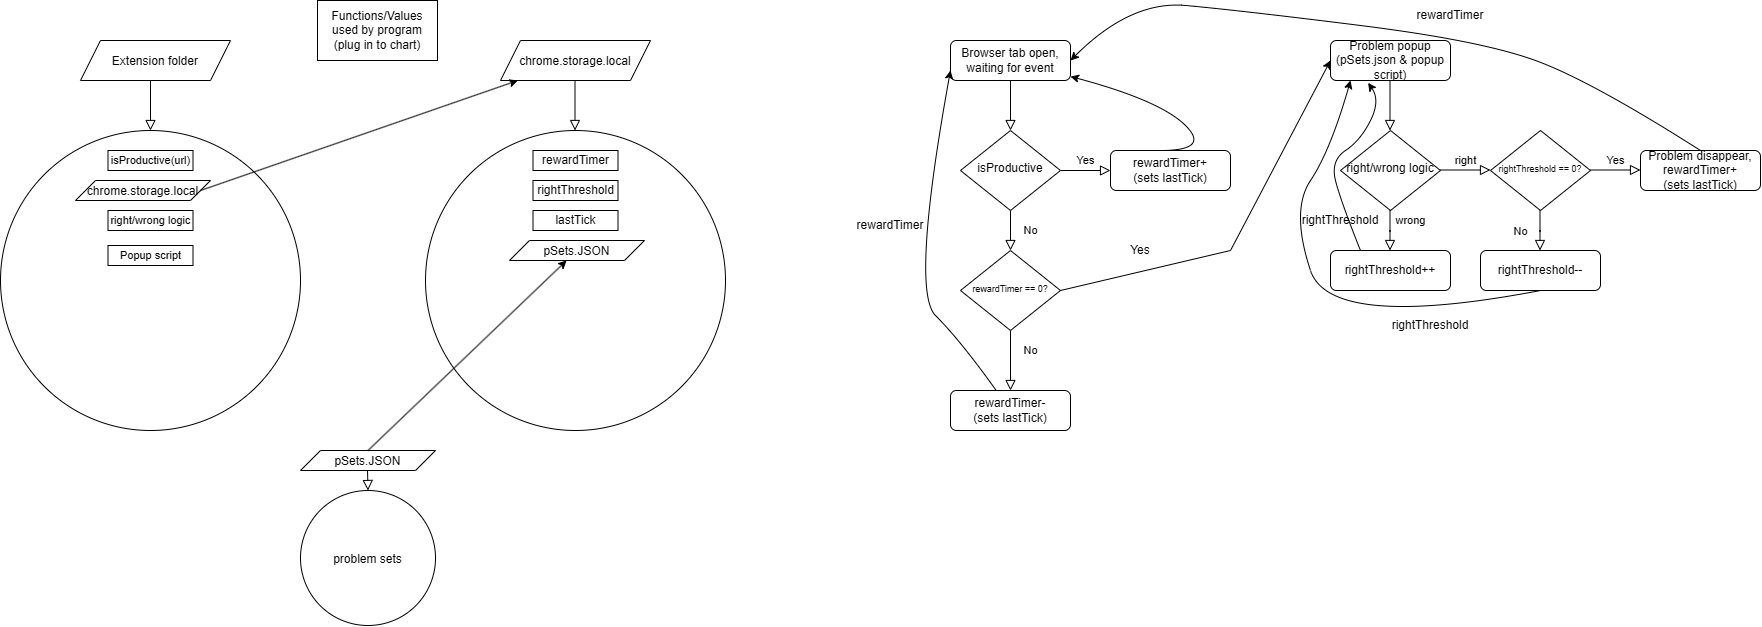

The diagram above was exported from draw.io. Its source (the exported page's mxGraphModel, read from the mxfile embedded in the PNG):
<mxGraphModel dx="1809" dy="516" grid="1" gridSize="10" guides="1" tooltips="1" connect="1" arrows="1" fold="1" page="1" pageScale="1" pageWidth="827" pageHeight="1169" math="0" shadow="0">
  <root>
    <mxCell id="WIyWlLk6GJQsqaUBKTNV-0" />
    <mxCell id="WIyWlLk6GJQsqaUBKTNV-1" parent="WIyWlLk6GJQsqaUBKTNV-0" />
    <mxCell id="WIyWlLk6GJQsqaUBKTNV-2" edge="1" parent="WIyWlLk6GJQsqaUBKTNV-1" source="WIyWlLk6GJQsqaUBKTNV-3" style="rounded=0;html=1;jettySize=auto;orthogonalLoop=1;fontSize=11;endArrow=block;endFill=0;endSize=8;strokeWidth=1;shadow=0;labelBackgroundColor=none;edgeStyle=orthogonalEdgeStyle;" target="WIyWlLk6GJQsqaUBKTNV-6" value="">
      <mxGeometry relative="1" as="geometry" />
    </mxCell>
    <mxCell id="WIyWlLk6GJQsqaUBKTNV-3" parent="WIyWlLk6GJQsqaUBKTNV-1" style="rounded=1;whiteSpace=wrap;html=1;fontSize=12;glass=0;strokeWidth=1;shadow=0;" value="Browser tab open, waiting for event" vertex="1">
      <mxGeometry height="40" width="120" x="160" y="80" as="geometry" />
    </mxCell>
    <mxCell id="WIyWlLk6GJQsqaUBKTNV-4" edge="1" parent="WIyWlLk6GJQsqaUBKTNV-1" source="WIyWlLk6GJQsqaUBKTNV-6" style="rounded=0;html=1;jettySize=auto;orthogonalLoop=1;fontSize=11;endArrow=block;endFill=0;endSize=8;strokeWidth=1;shadow=0;labelBackgroundColor=none;edgeStyle=orthogonalEdgeStyle;" target="WIyWlLk6GJQsqaUBKTNV-10" value="No">
      <mxGeometry relative="1" y="20" as="geometry">
        <mxPoint as="offset" />
      </mxGeometry>
    </mxCell>
    <mxCell id="WIyWlLk6GJQsqaUBKTNV-5" edge="1" parent="WIyWlLk6GJQsqaUBKTNV-1" source="WIyWlLk6GJQsqaUBKTNV-6" style="edgeStyle=orthogonalEdgeStyle;rounded=0;html=1;jettySize=auto;orthogonalLoop=1;fontSize=11;endArrow=block;endFill=0;endSize=8;strokeWidth=1;shadow=0;labelBackgroundColor=none;" target="WIyWlLk6GJQsqaUBKTNV-7" value="Yes">
      <mxGeometry relative="1" y="10" as="geometry">
        <mxPoint as="offset" />
      </mxGeometry>
    </mxCell>
    <mxCell id="WIyWlLk6GJQsqaUBKTNV-6" parent="WIyWlLk6GJQsqaUBKTNV-1" style="rhombus;whiteSpace=wrap;html=1;shadow=0;fontFamily=Helvetica;fontSize=12;align=center;strokeWidth=1;spacing=6;spacingTop=-4;" value="isProductive" vertex="1">
      <mxGeometry height="80" width="100" x="170" y="170" as="geometry" />
    </mxCell>
    <mxCell id="WIyWlLk6GJQsqaUBKTNV-7" parent="WIyWlLk6GJQsqaUBKTNV-1" style="rounded=1;whiteSpace=wrap;html=1;fontSize=12;glass=0;strokeWidth=1;shadow=0;" value="rewardTimer+&lt;div&gt;(sets lastTick)&lt;/div&gt;" vertex="1">
      <mxGeometry height="40" width="120" x="320" y="190" as="geometry" />
    </mxCell>
    <mxCell id="WIyWlLk6GJQsqaUBKTNV-8" edge="1" parent="WIyWlLk6GJQsqaUBKTNV-1" source="WIyWlLk6GJQsqaUBKTNV-10" style="rounded=0;html=1;jettySize=auto;orthogonalLoop=1;fontSize=11;endArrow=block;endFill=0;endSize=8;strokeWidth=1;shadow=0;labelBackgroundColor=none;edgeStyle=orthogonalEdgeStyle;" target="WIyWlLk6GJQsqaUBKTNV-11" value="No">
      <mxGeometry relative="1" x="-0.3333" y="20" as="geometry">
        <mxPoint as="offset" />
      </mxGeometry>
    </mxCell>
    <mxCell id="WIyWlLk6GJQsqaUBKTNV-10" parent="WIyWlLk6GJQsqaUBKTNV-1" style="rhombus;whiteSpace=wrap;html=1;shadow=0;fontFamily=Helvetica;fontSize=12;align=center;strokeWidth=1;spacing=6;spacingTop=-4;" value="&lt;font style=&quot;font-size: 9px;&quot;&gt;rewardTimer == 0?&lt;/font&gt;" vertex="1">
      <mxGeometry height="80" width="100" x="170" y="290" as="geometry" />
    </mxCell>
    <mxCell id="WIyWlLk6GJQsqaUBKTNV-11" parent="WIyWlLk6GJQsqaUBKTNV-1" style="rounded=1;whiteSpace=wrap;html=1;fontSize=12;glass=0;strokeWidth=1;shadow=0;" value="rewardTimer-&lt;div&gt;(sets lastTick)&lt;/div&gt;" vertex="1">
      <mxGeometry height="40" width="120" x="160" y="430" as="geometry" />
    </mxCell>
    <mxCell id="Vhy3kQR_QM_CmQxHydUb-0" parent="WIyWlLk6GJQsqaUBKTNV-1" style="rounded=1;whiteSpace=wrap;html=1;fontSize=12;glass=0;strokeWidth=1;shadow=0;" value="Problem popup&lt;div&gt;(pSets.json &amp;amp; popup script)&lt;/div&gt;" vertex="1">
      <mxGeometry height="40" width="120" x="540" y="80" as="geometry" />
    </mxCell>
    <mxCell id="Vhy3kQR_QM_CmQxHydUb-1" parent="WIyWlLk6GJQsqaUBKTNV-1" style="rhombus;whiteSpace=wrap;html=1;shadow=0;fontFamily=Helvetica;fontSize=12;align=center;strokeWidth=1;spacing=6;spacingTop=-4;" value="right/wrong logic" vertex="1">
      <mxGeometry height="80" width="100" x="550" y="170" as="geometry" />
    </mxCell>
    <mxCell id="Vhy3kQR_QM_CmQxHydUb-3" edge="1" parent="WIyWlLk6GJQsqaUBKTNV-1" style="rounded=0;html=1;jettySize=auto;orthogonalLoop=1;fontSize=11;endArrow=block;endFill=0;endSize=8;strokeWidth=1;shadow=0;labelBackgroundColor=none;edgeStyle=orthogonalEdgeStyle;" value="">
      <mxGeometry relative="1" as="geometry">
        <mxPoint x="599.5" y="120" as="sourcePoint" />
        <mxPoint x="599.5" y="170" as="targetPoint" />
      </mxGeometry>
    </mxCell>
    <mxCell id="Vhy3kQR_QM_CmQxHydUb-4" edge="1" parent="WIyWlLk6GJQsqaUBKTNV-1" style="edgeStyle=orthogonalEdgeStyle;rounded=0;html=1;jettySize=auto;orthogonalLoop=1;fontSize=11;endArrow=block;endFill=0;endSize=8;strokeWidth=1;shadow=0;labelBackgroundColor=none;" value="right">
      <mxGeometry relative="1" y="10" as="geometry">
        <mxPoint as="offset" />
        <mxPoint x="650" y="209.5" as="sourcePoint" />
        <mxPoint x="700" y="209.5" as="targetPoint" />
      </mxGeometry>
    </mxCell>
    <mxCell id="Vhy3kQR_QM_CmQxHydUb-5" edge="1" parent="WIyWlLk6GJQsqaUBKTNV-1" style="rounded=0;html=1;jettySize=auto;orthogonalLoop=1;fontSize=11;endArrow=block;endFill=0;endSize=8;strokeWidth=1;shadow=0;labelBackgroundColor=none;edgeStyle=orthogonalEdgeStyle;" value="wrong">
      <mxGeometry relative="1" x="-0.5238" y="20" as="geometry">
        <mxPoint as="offset" />
        <mxPoint x="599.5" y="250" as="sourcePoint" />
        <mxPoint x="599.5" y="290" as="targetPoint" />
      </mxGeometry>
    </mxCell>
    <mxCell id="Vhy3kQR_QM_CmQxHydUb-6" parent="WIyWlLk6GJQsqaUBKTNV-1" style="rounded=1;whiteSpace=wrap;html=1;fontSize=12;glass=0;strokeWidth=1;shadow=0;" value="rightThreshold++" vertex="1">
      <mxGeometry height="40" width="120" x="540" y="290" as="geometry" />
    </mxCell>
    <mxCell id="Vhy3kQR_QM_CmQxHydUb-8" parent="WIyWlLk6GJQsqaUBKTNV-1" style="rhombus;whiteSpace=wrap;html=1;shadow=0;fontFamily=Helvetica;fontSize=12;align=center;strokeWidth=1;spacing=6;spacingTop=-4;" value="&lt;font style=&quot;font-size: 9px;&quot;&gt;rightThreshold == 0?&lt;/font&gt;" vertex="1">
      <mxGeometry height="80" width="100" x="700" y="170" as="geometry" />
    </mxCell>
    <mxCell id="Vhy3kQR_QM_CmQxHydUb-9" edge="1" parent="WIyWlLk6GJQsqaUBKTNV-1" style="rounded=0;html=1;jettySize=auto;orthogonalLoop=1;fontSize=11;endArrow=block;endFill=0;endSize=8;strokeWidth=1;shadow=0;labelBackgroundColor=none;edgeStyle=orthogonalEdgeStyle;" value="No">
      <mxGeometry relative="1" y="20" as="geometry">
        <mxPoint as="offset" />
        <mxPoint x="749.5" y="250" as="sourcePoint" />
        <mxPoint x="749.5" y="290" as="targetPoint" />
      </mxGeometry>
    </mxCell>
    <mxCell id="Vhy3kQR_QM_CmQxHydUb-10" parent="WIyWlLk6GJQsqaUBKTNV-1" style="rounded=1;whiteSpace=wrap;html=1;fontSize=12;glass=0;strokeWidth=1;shadow=0;" value="rightThreshold--" vertex="1">
      <mxGeometry height="40" width="120" x="690" y="290" as="geometry" />
    </mxCell>
    <mxCell id="Vhy3kQR_QM_CmQxHydUb-12" edge="1" parent="WIyWlLk6GJQsqaUBKTNV-1" style="edgeStyle=orthogonalEdgeStyle;rounded=0;html=1;jettySize=auto;orthogonalLoop=1;fontSize=11;endArrow=block;endFill=0;endSize=8;strokeWidth=1;shadow=0;labelBackgroundColor=none;" value="Yes">
      <mxGeometry relative="1" y="10" as="geometry">
        <mxPoint as="offset" />
        <mxPoint x="800" y="209.5" as="sourcePoint" />
        <mxPoint x="850" y="209.5" as="targetPoint" />
      </mxGeometry>
    </mxCell>
    <mxCell id="Vhy3kQR_QM_CmQxHydUb-13" parent="WIyWlLk6GJQsqaUBKTNV-1" style="rounded=1;whiteSpace=wrap;html=1;fontSize=12;glass=0;strokeWidth=1;shadow=0;" value="Problem disappear, rewardTimer+&lt;div&gt;(sets lastTick)&lt;/div&gt;" vertex="1">
      <mxGeometry height="40" width="120" x="850" y="190" as="geometry" />
    </mxCell>
    <mxCell id="Vhy3kQR_QM_CmQxHydUb-14" edge="1" parent="WIyWlLk6GJQsqaUBKTNV-1" source="WIyWlLk6GJQsqaUBKTNV-10" style="endArrow=classic;html=1;rounded=0;defaultLabelBackgroundColor=page;entryX=0;entryY=0.5;entryDx=0;entryDy=0;exitX=1;exitY=0.5;exitDx=0;exitDy=0;" target="Vhy3kQR_QM_CmQxHydUb-0" value="">
      <mxGeometry height="50" relative="1" width="50" as="geometry">
        <Array as="points">
          <mxPoint x="440" y="290" />
        </Array>
        <mxPoint x="440" y="330" as="sourcePoint" />
        <mxPoint x="490" y="280" as="targetPoint" />
      </mxGeometry>
    </mxCell>
    <mxCell id="Vhy3kQR_QM_CmQxHydUb-15" parent="WIyWlLk6GJQsqaUBKTNV-1" style="shape=parallelogram;perimeter=parallelogramPerimeter;whiteSpace=wrap;html=1;shapeInside=1;fixedSize=1;" value="chrome.storage.local" vertex="1">
      <mxGeometry height="40" width="150" x="-290" y="80" as="geometry" />
    </mxCell>
    <mxCell id="Vhy3kQR_QM_CmQxHydUb-16" parent="WIyWlLk6GJQsqaUBKTNV-1" style="ellipse;whiteSpace=wrap;html=1;shapeInside=1;aspect=fixed;" value="" vertex="1">
      <mxGeometry height="300" width="300" x="-365" y="170" as="geometry" />
    </mxCell>
    <mxCell id="Vhy3kQR_QM_CmQxHydUb-18" edge="1" parent="WIyWlLk6GJQsqaUBKTNV-1" style="rounded=0;html=1;jettySize=auto;orthogonalLoop=1;fontSize=11;endArrow=block;endFill=0;endSize=8;strokeWidth=1;shadow=0;labelBackgroundColor=none;edgeStyle=orthogonalEdgeStyle;" value="">
      <mxGeometry relative="1" as="geometry">
        <mxPoint x="-215.5" y="120" as="sourcePoint" />
        <mxPoint x="-215.5" y="170" as="targetPoint" />
      </mxGeometry>
    </mxCell>
    <mxCell id="Vhy3kQR_QM_CmQxHydUb-19" parent="WIyWlLk6GJQsqaUBKTNV-1" style="rounded=0;whiteSpace=wrap;html=1;" value="rewardTimer" vertex="1">
      <mxGeometry height="20" width="85" x="-257.5" y="190" as="geometry" />
    </mxCell>
    <mxCell id="Vhy3kQR_QM_CmQxHydUb-20" parent="WIyWlLk6GJQsqaUBKTNV-1" style="rounded=0;whiteSpace=wrap;html=1;" value="rightThreshold" vertex="1">
      <mxGeometry height="20" width="85" x="-257.5" y="220" as="geometry" />
    </mxCell>
    <mxCell id="Vhy3kQR_QM_CmQxHydUb-21" parent="WIyWlLk6GJQsqaUBKTNV-1" style="rounded=0;whiteSpace=wrap;html=1;" value="lastTick" vertex="1">
      <mxGeometry height="20" width="85" x="-257.5" y="250" as="geometry" />
    </mxCell>
    <mxCell id="Vhy3kQR_QM_CmQxHydUb-23" parent="WIyWlLk6GJQsqaUBKTNV-1" style="shape=parallelogram;perimeter=parallelogramPerimeter;whiteSpace=wrap;html=1;shapeInside=1;fixedSize=1;" value="Extension folder" vertex="1">
      <mxGeometry height="40" width="150" x="-710" y="80" as="geometry" />
    </mxCell>
    <mxCell id="Vhy3kQR_QM_CmQxHydUb-24" edge="1" parent="WIyWlLk6GJQsqaUBKTNV-1" style="rounded=0;html=1;jettySize=auto;orthogonalLoop=1;fontSize=11;endArrow=block;endFill=0;endSize=8;strokeWidth=1;shadow=0;labelBackgroundColor=none;edgeStyle=orthogonalEdgeStyle;" value="">
      <mxGeometry relative="1" as="geometry">
        <mxPoint x="-640" y="120" as="sourcePoint" />
        <mxPoint x="-640" y="170" as="targetPoint" />
      </mxGeometry>
    </mxCell>
    <mxCell id="Vhy3kQR_QM_CmQxHydUb-25" parent="WIyWlLk6GJQsqaUBKTNV-1" style="ellipse;whiteSpace=wrap;html=1;shapeInside=1;aspect=fixed;" value="" vertex="1">
      <mxGeometry height="300" width="300" x="-790" y="170" as="geometry" />
    </mxCell>
    <mxCell id="Vhy3kQR_QM_CmQxHydUb-26" parent="WIyWlLk6GJQsqaUBKTNV-1" style="rounded=0;whiteSpace=wrap;html=1;" value="&lt;font style=&quot;font-size: 11px;&quot;&gt;isProductive(url)&lt;/font&gt;" vertex="1">
      <mxGeometry height="20" width="85" x="-682.5" y="190" as="geometry" />
    </mxCell>
    <mxCell id="Vhy3kQR_QM_CmQxHydUb-27" parent="WIyWlLk6GJQsqaUBKTNV-1" style="shape=parallelogram;perimeter=parallelogramPerimeter;whiteSpace=wrap;html=1;shapeInside=1;fixedSize=1;" value="chrome.storage.local" vertex="1">
      <mxGeometry height="20" width="135" x="-715" y="220" as="geometry" />
    </mxCell>
    <mxCell id="Vhy3kQR_QM_CmQxHydUb-29" parent="WIyWlLk6GJQsqaUBKTNV-1" style="rounded=0;whiteSpace=wrap;html=1;" value="&lt;font style=&quot;font-size: 11px;&quot;&gt;right/wrong logic&lt;/font&gt;" vertex="1">
      <mxGeometry height="20" width="85" x="-682.5" y="250" as="geometry" />
    </mxCell>
    <mxCell id="Vhy3kQR_QM_CmQxHydUb-31" parent="WIyWlLk6GJQsqaUBKTNV-1" style="rounded=0;whiteSpace=wrap;html=1;" value="&lt;span style=&quot;font-size: 11px;&quot;&gt;Popup script&lt;/span&gt;" vertex="1">
      <mxGeometry height="20" width="85" x="-682.5" y="285" as="geometry" />
    </mxCell>
    <mxCell id="Vhy3kQR_QM_CmQxHydUb-33" parent="WIyWlLk6GJQsqaUBKTNV-1" style="shape=parallelogram;perimeter=parallelogramPerimeter;whiteSpace=wrap;html=1;shapeInside=1;fixedSize=1;" value="pSets.JSON" vertex="1">
      <mxGeometry height="20" width="135" x="-281" y="280" as="geometry" />
    </mxCell>
    <mxCell id="Vhy3kQR_QM_CmQxHydUb-34" parent="WIyWlLk6GJQsqaUBKTNV-1" style="shape=parallelogram;perimeter=parallelogramPerimeter;whiteSpace=wrap;html=1;shapeInside=1;fixedSize=1;" value="pSets.JSON" vertex="1">
      <mxGeometry height="20" width="135" x="-490" y="490" as="geometry" />
    </mxCell>
    <mxCell id="Vhy3kQR_QM_CmQxHydUb-35" parent="WIyWlLk6GJQsqaUBKTNV-1" style="ellipse;whiteSpace=wrap;html=1;shapeInside=1;aspect=fixed;" value="problem sets" vertex="1">
      <mxGeometry height="135" width="135" x="-490" y="530" as="geometry" />
    </mxCell>
    <mxCell id="Vhy3kQR_QM_CmQxHydUb-36" edge="1" parent="WIyWlLk6GJQsqaUBKTNV-1" style="rounded=0;html=1;jettySize=auto;orthogonalLoop=1;fontSize=11;endArrow=block;endFill=0;endSize=8;strokeWidth=1;shadow=0;labelBackgroundColor=none;edgeStyle=orthogonalEdgeStyle;entryX=0.5;entryY=0;entryDx=0;entryDy=0;" target="Vhy3kQR_QM_CmQxHydUb-35" value="">
      <mxGeometry relative="1" as="geometry">
        <mxPoint x="-423" y="510" as="sourcePoint" />
        <mxPoint x="-423" y="560" as="targetPoint" />
      </mxGeometry>
    </mxCell>
    <mxCell id="Vhy3kQR_QM_CmQxHydUb-41" edge="1" parent="WIyWlLk6GJQsqaUBKTNV-1" source="WIyWlLk6GJQsqaUBKTNV-11" style="curved=1;curveGeometry=1;endArrow=classic;html=1;rounded=0;defaultLabelBackgroundColor=page;entryX=0;entryY=0.75;entryDx=0;entryDy=0;" target="WIyWlLk6GJQsqaUBKTNV-3" value="">
      <mxGeometry height="50" relative="1" width="50" x="-0.4437" as="geometry">
        <Array as="points">
          <mxPoint x="170" y="380" />
          <mxPoint x="120" y="330" />
        </Array>
        <mxPoint x="120" y="380" as="sourcePoint" />
        <mxPoint x="170" y="330" as="targetPoint" />
      </mxGeometry>
    </mxCell>
    <mxCell id="Vhy3kQR_QM_CmQxHydUb-43" edge="1" parent="WIyWlLk6GJQsqaUBKTNV-1" source="Vhy3kQR_QM_CmQxHydUb-6" style="curved=1;curveGeometry=1;endArrow=classic;html=1;rounded=0;defaultLabelBackgroundColor=page;entryX=0.313;entryY=1.058;entryDx=0;entryDy=0;entryPerimeter=0;exitX=0.25;exitY=0;exitDx=0;exitDy=0;" target="Vhy3kQR_QM_CmQxHydUb-0" value="">
      <mxGeometry height="50" relative="1" width="50" x="-0.2192" as="geometry">
        <Array as="points">
          <mxPoint x="550" y="240" />
          <mxPoint x="540" y="200" />
          <mxPoint x="570" y="180" />
          <mxPoint x="590" y="140" />
        </Array>
        <mxPoint x="580" y="270" as="sourcePoint" />
        <mxPoint x="550" y="190" as="targetPoint" />
      </mxGeometry>
    </mxCell>
    <mxCell id="Vhy3kQR_QM_CmQxHydUb-46" edge="1" parent="WIyWlLk6GJQsqaUBKTNV-1" style="curved=1;curveGeometry=1;endArrow=classic;html=1;rounded=0;defaultLabelBackgroundColor=page;" target="WIyWlLk6GJQsqaUBKTNV-3" value="">
      <mxGeometry height="50" relative="1" width="50" x="-0.4016" as="geometry">
        <Array as="points">
          <mxPoint x="420" y="190" />
          <mxPoint x="370" y="140" />
        </Array>
        <mxPoint x="370" y="190" as="sourcePoint" />
        <mxPoint x="420" y="140" as="targetPoint" />
      </mxGeometry>
    </mxCell>
    <mxCell id="Vhy3kQR_QM_CmQxHydUb-48" edge="1" parent="WIyWlLk6GJQsqaUBKTNV-1" source="Vhy3kQR_QM_CmQxHydUb-13" style="curved=1;curveGeometry=1;endArrow=classic;html=1;rounded=0;defaultLabelBackgroundColor=page;exitX=0.5;exitY=0;exitDx=0;exitDy=0;" value="">
      <mxGeometry height="50" relative="1" width="50" x="0.0097" as="geometry">
        <Array as="points">
          <mxPoint x="800" y="120" />
          <mxPoint x="690" y="80" />
          <mxPoint x="450" y="50" />
          <mxPoint x="340" y="40" />
        </Array>
        <mxPoint x="930" y="100" as="sourcePoint" />
        <mxPoint x="280" y="100" as="targetPoint" />
      </mxGeometry>
    </mxCell>
    <mxCell id="Vhy3kQR_QM_CmQxHydUb-49" edge="1" parent="WIyWlLk6GJQsqaUBKTNV-1" source="Vhy3kQR_QM_CmQxHydUb-10" style="curved=1;curveGeometry=1;endArrow=classic;html=1;rounded=0;defaultLabelBackgroundColor=page;entryX=0.167;entryY=1;entryDx=0;entryDy=0;entryPerimeter=0;exitX=0.5;exitY=1;exitDx=0;exitDy=0;" target="Vhy3kQR_QM_CmQxHydUb-0" value="">
      <mxGeometry height="50" relative="1" width="50" x="0.1426" as="geometry">
        <Array as="points">
          <mxPoint x="540" y="370" />
          <mxPoint x="500" y="250" />
          <mxPoint x="540" y="190" />
        </Array>
        <mxPoint x="520" y="380" as="sourcePoint" />
        <mxPoint x="630" y="210" as="targetPoint" />
      </mxGeometry>
    </mxCell>
    <mxCell id="Vhy3kQR_QM_CmQxHydUb-51" parent="WIyWlLk6GJQsqaUBKTNV-1" style="text;html=1;whiteSpace=wrap;strokeColor=none;fillColor=none;align=center;verticalAlign=middle;rounded=0;" value="Yes" vertex="1">
      <mxGeometry height="30" width="60" x="320" y="275" as="geometry" />
    </mxCell>
    <mxCell id="Vhy3kQR_QM_CmQxHydUb-52" edge="1" parent="WIyWlLk6GJQsqaUBKTNV-1" source="Vhy3kQR_QM_CmQxHydUb-27" style="endArrow=classic;html=1;rounded=0;defaultLabelBackgroundColor=page;exitX=1;exitY=0.5;exitDx=0;exitDy=0;" target="Vhy3kQR_QM_CmQxHydUb-15" value="">
      <mxGeometry height="50" relative="1" width="50" as="geometry">
        <mxPoint x="-440" y="330" as="sourcePoint" />
        <mxPoint x="-390" y="280" as="targetPoint" />
      </mxGeometry>
    </mxCell>
    <mxCell id="Vhy3kQR_QM_CmQxHydUb-53" edge="1" parent="WIyWlLk6GJQsqaUBKTNV-1" source="Vhy3kQR_QM_CmQxHydUb-34" style="endArrow=classic;html=1;rounded=0;defaultLabelBackgroundColor=page;exitX=0.5;exitY=0;exitDx=0;exitDy=0;" target="Vhy3kQR_QM_CmQxHydUb-33" value="">
      <mxGeometry height="50" relative="1" width="50" as="geometry">
        <mxPoint x="-410" y="420" as="sourcePoint" />
        <mxPoint x="-360" y="370" as="targetPoint" />
      </mxGeometry>
    </mxCell>
    <mxCell id="Vhy3kQR_QM_CmQxHydUb-56" parent="WIyWlLk6GJQsqaUBKTNV-1" style="rounded=0;whiteSpace=wrap;html=1;" value="Functions/Values used by program&lt;br&gt;(plug in to chart)" vertex="1">
      <mxGeometry height="60" width="120" x="-473" y="40" as="geometry" />
    </mxCell>
    <mxCell id="Vhy3kQR_QM_CmQxHydUb-57" parent="WIyWlLk6GJQsqaUBKTNV-1" style="text;html=1;whiteSpace=wrap;strokeColor=none;fillColor=none;align=center;verticalAlign=middle;rounded=0;" value="rewardTimer" vertex="1">
      <mxGeometry height="30" width="60" x="630" y="40" as="geometry" />
    </mxCell>
    <mxCell id="Vhy3kQR_QM_CmQxHydUb-58" parent="WIyWlLk6GJQsqaUBKTNV-1" style="text;html=1;whiteSpace=wrap;strokeColor=none;fillColor=none;align=center;verticalAlign=middle;rounded=0;" value="rewardTimer" vertex="1">
      <mxGeometry height="30" width="60" x="70" y="250" as="geometry" />
    </mxCell>
    <mxCell id="Vhy3kQR_QM_CmQxHydUb-59" parent="WIyWlLk6GJQsqaUBKTNV-1" style="text;html=1;whiteSpace=wrap;strokeColor=none;fillColor=none;align=center;verticalAlign=middle;rounded=0;" value="rightThreshold" vertex="1">
      <mxGeometry height="30" width="60" x="610" y="350" as="geometry" />
    </mxCell>
    <mxCell id="Vhy3kQR_QM_CmQxHydUb-61" parent="WIyWlLk6GJQsqaUBKTNV-1" style="text;html=1;whiteSpace=wrap;strokeColor=none;fillColor=none;align=center;verticalAlign=middle;rounded=0;" value="rightThreshold" vertex="1">
      <mxGeometry height="5" width="20" x="540" y="257.5" as="geometry" />
    </mxCell>
  </root>
</mxGraphModel>